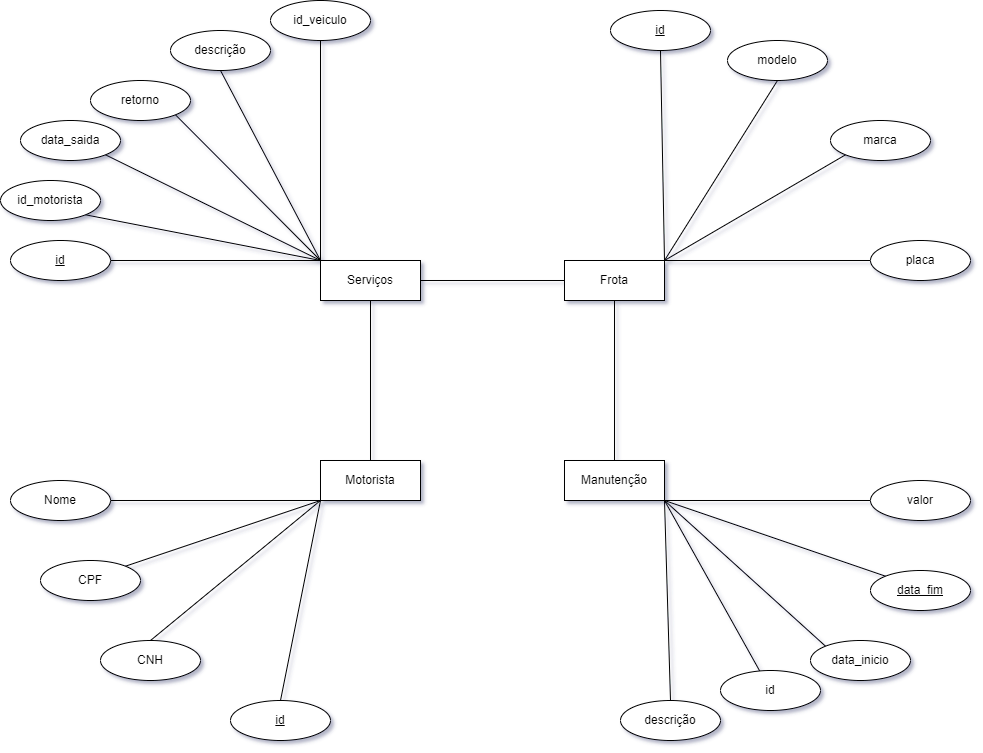

The diagram above was exported from draw.io. Its source (the exported page's mxGraphModel, read from the mxfile embedded in the PNG):
<mxGraphModel dx="749" dy="1036" grid="1" gridSize="10" guides="1" tooltips="1" connect="1" arrows="1" fold="1" page="1" pageScale="1" pageWidth="827" pageHeight="1169" math="0" shadow="1">
  <root>
    <mxCell id="0" />
    <mxCell id="1" parent="0" />
    <mxCell id="w3KrGNWP-fAUldl1a3Ge-6" style="rounded=0;orthogonalLoop=1;jettySize=auto;html=1;exitX=0;exitY=1;exitDx=0;exitDy=0;shadow=0;endArrow=none;endFill=0;entryX=1;entryY=0.5;entryDx=0;entryDy=0;" parent="1" source="w3KrGNWP-fAUldl1a3Ge-1" target="w3KrGNWP-fAUldl1a3Ge-10" edge="1">
      <mxGeometry relative="1" as="geometry">
        <mxPoint x="210" y="530" as="targetPoint" />
      </mxGeometry>
    </mxCell>
    <mxCell id="w3KrGNWP-fAUldl1a3Ge-7" style="rounded=0;orthogonalLoop=1;jettySize=auto;html=1;exitX=0;exitY=1;exitDx=0;exitDy=0;endArrow=none;endFill=0;entryX=1;entryY=0;entryDx=0;entryDy=0;" parent="1" source="w3KrGNWP-fAUldl1a3Ge-1" target="w3KrGNWP-fAUldl1a3Ge-11" edge="1">
      <mxGeometry relative="1" as="geometry">
        <mxPoint x="240" y="610" as="targetPoint" />
      </mxGeometry>
    </mxCell>
    <mxCell id="w3KrGNWP-fAUldl1a3Ge-8" style="edgeStyle=none;rounded=0;orthogonalLoop=1;jettySize=auto;html=1;exitX=0;exitY=1;exitDx=0;exitDy=0;endArrow=none;endFill=0;entryX=0.5;entryY=0;entryDx=0;entryDy=0;" parent="1" source="w3KrGNWP-fAUldl1a3Ge-1" target="w3KrGNWP-fAUldl1a3Ge-13" edge="1">
      <mxGeometry relative="1" as="geometry">
        <mxPoint x="310" y="700" as="targetPoint" />
      </mxGeometry>
    </mxCell>
    <mxCell id="w3KrGNWP-fAUldl1a3Ge-9" style="edgeStyle=none;rounded=0;orthogonalLoop=1;jettySize=auto;html=1;exitX=0;exitY=1;exitDx=0;exitDy=0;endArrow=none;endFill=0;entryX=0.5;entryY=0;entryDx=0;entryDy=0;" parent="1" source="w3KrGNWP-fAUldl1a3Ge-1" target="w3KrGNWP-fAUldl1a3Ge-14" edge="1">
      <mxGeometry relative="1" as="geometry">
        <mxPoint x="415.3553390593256" y="735.8578643762696" as="targetPoint" />
      </mxGeometry>
    </mxCell>
    <mxCell id="w3KrGNWP-fAUldl1a3Ge-19" style="edgeStyle=none;rounded=0;orthogonalLoop=1;jettySize=auto;html=1;exitX=0.5;exitY=0;exitDx=0;exitDy=0;entryX=0.5;entryY=1;entryDx=0;entryDy=0;endArrow=none;endFill=0;" parent="1" source="w3KrGNWP-fAUldl1a3Ge-1" target="w3KrGNWP-fAUldl1a3Ge-2" edge="1">
      <mxGeometry relative="1" as="geometry" />
    </mxCell>
    <mxCell id="w3KrGNWP-fAUldl1a3Ge-1" value="Motorista" style="whiteSpace=wrap;html=1;align=center;" parent="1" vertex="1">
      <mxGeometry x="420" y="490" width="100" height="40" as="geometry" />
    </mxCell>
    <mxCell id="w3KrGNWP-fAUldl1a3Ge-15" style="edgeStyle=none;rounded=0;orthogonalLoop=1;jettySize=auto;html=1;exitX=0;exitY=0;exitDx=0;exitDy=0;endArrow=none;endFill=0;entryX=1;entryY=0.5;entryDx=0;entryDy=0;" parent="1" source="w3KrGNWP-fAUldl1a3Ge-2" target="w3KrGNWP-fAUldl1a3Ge-30" edge="1">
      <mxGeometry relative="1" as="geometry">
        <mxPoint x="200" y="290" as="targetPoint" />
      </mxGeometry>
    </mxCell>
    <mxCell id="w3KrGNWP-fAUldl1a3Ge-16" style="edgeStyle=none;rounded=0;orthogonalLoop=1;jettySize=auto;html=1;exitX=0;exitY=0;exitDx=0;exitDy=0;endArrow=none;endFill=0;entryX=1;entryY=1;entryDx=0;entryDy=0;" parent="1" source="w3KrGNWP-fAUldl1a3Ge-2" target="w3KrGNWP-fAUldl1a3Ge-31" edge="1">
      <mxGeometry relative="1" as="geometry">
        <mxPoint x="240" y="200" as="targetPoint" />
      </mxGeometry>
    </mxCell>
    <mxCell id="w3KrGNWP-fAUldl1a3Ge-17" style="edgeStyle=none;rounded=0;orthogonalLoop=1;jettySize=auto;html=1;exitX=0;exitY=0;exitDx=0;exitDy=0;endArrow=none;endFill=0;entryX=1;entryY=1;entryDx=0;entryDy=0;" parent="1" source="w3KrGNWP-fAUldl1a3Ge-2" target="w3KrGNWP-fAUldl1a3Ge-32" edge="1">
      <mxGeometry relative="1" as="geometry">
        <mxPoint x="320" y="130" as="targetPoint" />
      </mxGeometry>
    </mxCell>
    <mxCell id="w3KrGNWP-fAUldl1a3Ge-18" style="edgeStyle=none;rounded=0;orthogonalLoop=1;jettySize=auto;html=1;exitX=0;exitY=0;exitDx=0;exitDy=0;endArrow=none;endFill=0;entryX=0.5;entryY=1;entryDx=0;entryDy=0;" parent="1" source="w3KrGNWP-fAUldl1a3Ge-2" target="w3KrGNWP-fAUldl1a3Ge-33" edge="1">
      <mxGeometry relative="1" as="geometry">
        <mxPoint x="420" y="120" as="targetPoint" />
      </mxGeometry>
    </mxCell>
    <mxCell id="w3KrGNWP-fAUldl1a3Ge-20" style="edgeStyle=none;rounded=0;orthogonalLoop=1;jettySize=auto;html=1;exitX=1;exitY=0.5;exitDx=0;exitDy=0;entryX=0;entryY=0.5;entryDx=0;entryDy=0;endArrow=none;endFill=0;" parent="1" source="w3KrGNWP-fAUldl1a3Ge-2" target="w3KrGNWP-fAUldl1a3Ge-4" edge="1">
      <mxGeometry relative="1" as="geometry" />
    </mxCell>
    <mxCell id="fVcCHmsWUT0Yfjp-TMYQ-3" style="edgeStyle=none;rounded=0;orthogonalLoop=1;jettySize=auto;html=1;exitX=0;exitY=0;exitDx=0;exitDy=0;endArrow=none;endFill=0;entryX=0.5;entryY=1;entryDx=0;entryDy=0;" parent="1" source="w3KrGNWP-fAUldl1a3Ge-2" target="fVcCHmsWUT0Yfjp-TMYQ-4" edge="1">
      <mxGeometry relative="1" as="geometry">
        <mxPoint x="419.72727272727275" y="100" as="targetPoint" />
      </mxGeometry>
    </mxCell>
    <mxCell id="w3KrGNWP-fAUldl1a3Ge-2" value="Serviços" style="whiteSpace=wrap;html=1;align=center;" parent="1" vertex="1">
      <mxGeometry x="420" y="290" width="100" height="40" as="geometry" />
    </mxCell>
    <mxCell id="w3KrGNWP-fAUldl1a3Ge-26" style="edgeStyle=none;rounded=0;orthogonalLoop=1;jettySize=auto;html=1;exitX=1;exitY=1;exitDx=0;exitDy=0;endArrow=none;endFill=0;entryX=0.5;entryY=0;entryDx=0;entryDy=0;" parent="1" source="w3KrGNWP-fAUldl1a3Ge-3" target="w3KrGNWP-fAUldl1a3Ge-45" edge="1">
      <mxGeometry relative="1" as="geometry">
        <mxPoint x="764" y="740" as="targetPoint" />
      </mxGeometry>
    </mxCell>
    <mxCell id="w3KrGNWP-fAUldl1a3Ge-27" style="edgeStyle=none;rounded=0;orthogonalLoop=1;jettySize=auto;html=1;exitX=1;exitY=1;exitDx=0;exitDy=0;endArrow=none;endFill=0;entryX=0;entryY=0;entryDx=0;entryDy=0;" parent="1" source="w3KrGNWP-fAUldl1a3Ge-3" target="w3KrGNWP-fAUldl1a3Ge-44" edge="1">
      <mxGeometry relative="1" as="geometry">
        <mxPoint x="880" y="710" as="targetPoint" />
      </mxGeometry>
    </mxCell>
    <mxCell id="w3KrGNWP-fAUldl1a3Ge-28" style="edgeStyle=none;rounded=0;orthogonalLoop=1;jettySize=auto;html=1;exitX=1;exitY=1;exitDx=0;exitDy=0;endArrow=none;endFill=0;entryX=0;entryY=0;entryDx=0;entryDy=0;" parent="1" source="w3KrGNWP-fAUldl1a3Ge-3" target="w3KrGNWP-fAUldl1a3Ge-42" edge="1">
      <mxGeometry relative="1" as="geometry">
        <mxPoint x="960" y="630" as="targetPoint" />
      </mxGeometry>
    </mxCell>
    <mxCell id="w3KrGNWP-fAUldl1a3Ge-29" style="edgeStyle=none;rounded=0;orthogonalLoop=1;jettySize=auto;html=1;exitX=1;exitY=1;exitDx=0;exitDy=0;endArrow=none;endFill=0;entryX=0;entryY=0.5;entryDx=0;entryDy=0;" parent="1" source="w3KrGNWP-fAUldl1a3Ge-3" target="w3KrGNWP-fAUldl1a3Ge-41" edge="1">
      <mxGeometry relative="1" as="geometry">
        <mxPoint x="960" y="530" as="targetPoint" />
      </mxGeometry>
    </mxCell>
    <mxCell id="w3KrGNWP-fAUldl1a3Ge-49" style="edgeStyle=none;rounded=0;orthogonalLoop=1;jettySize=auto;html=1;exitX=1;exitY=1;exitDx=0;exitDy=0;endArrow=none;endFill=0;" parent="1" source="w3KrGNWP-fAUldl1a3Ge-3" target="w3KrGNWP-fAUldl1a3Ge-50" edge="1">
      <mxGeometry relative="1" as="geometry">
        <mxPoint x="850" y="710" as="targetPoint" />
      </mxGeometry>
    </mxCell>
    <mxCell id="w3KrGNWP-fAUldl1a3Ge-3" value="Manutenção" style="whiteSpace=wrap;html=1;align=center;" parent="1" vertex="1">
      <mxGeometry x="664" y="490" width="100" height="40" as="geometry" />
    </mxCell>
    <mxCell id="w3KrGNWP-fAUldl1a3Ge-21" style="edgeStyle=none;rounded=0;orthogonalLoop=1;jettySize=auto;html=1;exitX=0.5;exitY=1;exitDx=0;exitDy=0;entryX=0.5;entryY=0;entryDx=0;entryDy=0;endArrow=none;endFill=0;" parent="1" source="w3KrGNWP-fAUldl1a3Ge-4" target="w3KrGNWP-fAUldl1a3Ge-3" edge="1">
      <mxGeometry relative="1" as="geometry" />
    </mxCell>
    <mxCell id="w3KrGNWP-fAUldl1a3Ge-22" style="edgeStyle=none;rounded=0;orthogonalLoop=1;jettySize=auto;html=1;exitX=1;exitY=0;exitDx=0;exitDy=0;endArrow=none;endFill=0;entryX=0;entryY=0.5;entryDx=0;entryDy=0;" parent="1" source="w3KrGNWP-fAUldl1a3Ge-4" target="w3KrGNWP-fAUldl1a3Ge-37" edge="1">
      <mxGeometry relative="1" as="geometry">
        <mxPoint x="763.9090909090908" y="120" as="targetPoint" />
      </mxGeometry>
    </mxCell>
    <mxCell id="w3KrGNWP-fAUldl1a3Ge-23" style="edgeStyle=none;rounded=0;orthogonalLoop=1;jettySize=auto;html=1;exitX=1;exitY=0;exitDx=0;exitDy=0;endArrow=none;endFill=0;entryX=0.5;entryY=1;entryDx=0;entryDy=0;" parent="1" source="w3KrGNWP-fAUldl1a3Ge-4" target="w3KrGNWP-fAUldl1a3Ge-38" edge="1">
      <mxGeometry relative="1" as="geometry">
        <mxPoint x="840" y="140" as="targetPoint" />
      </mxGeometry>
    </mxCell>
    <mxCell id="w3KrGNWP-fAUldl1a3Ge-24" style="edgeStyle=none;rounded=0;orthogonalLoop=1;jettySize=auto;html=1;exitX=1;exitY=0;exitDx=0;exitDy=0;endArrow=none;endFill=0;entryX=0;entryY=1;entryDx=0;entryDy=0;" parent="1" source="w3KrGNWP-fAUldl1a3Ge-4" target="w3KrGNWP-fAUldl1a3Ge-39" edge="1">
      <mxGeometry relative="1" as="geometry">
        <mxPoint x="910" y="190" as="targetPoint" />
      </mxGeometry>
    </mxCell>
    <mxCell id="fVcCHmsWUT0Yfjp-TMYQ-2" style="rounded=0;orthogonalLoop=1;jettySize=auto;html=1;exitX=1;exitY=0;exitDx=0;exitDy=0;endArrow=none;endFill=0;entryX=0.5;entryY=1;entryDx=0;entryDy=0;" parent="1" source="w3KrGNWP-fAUldl1a3Ge-4" target="GOKg9OORPSxp6PaURPGi-1" edge="1">
      <mxGeometry relative="1" as="geometry">
        <mxPoint x="760" y="90" as="targetPoint" />
      </mxGeometry>
    </mxCell>
    <mxCell id="w3KrGNWP-fAUldl1a3Ge-4" value="Frota" style="whiteSpace=wrap;html=1;align=center;" parent="1" vertex="1">
      <mxGeometry x="664" y="290" width="100" height="40" as="geometry" />
    </mxCell>
    <mxCell id="w3KrGNWP-fAUldl1a3Ge-10" value="Nome" style="ellipse;whiteSpace=wrap;html=1;align=center;" parent="1" vertex="1">
      <mxGeometry x="110" y="510" width="100" height="40" as="geometry" />
    </mxCell>
    <mxCell id="w3KrGNWP-fAUldl1a3Ge-11" value="CPF" style="ellipse;whiteSpace=wrap;html=1;align=center;" parent="1" vertex="1">
      <mxGeometry x="140" y="590" width="100" height="40" as="geometry" />
    </mxCell>
    <mxCell id="w3KrGNWP-fAUldl1a3Ge-13" value="CNH" style="ellipse;whiteSpace=wrap;html=1;align=center;" parent="1" vertex="1">
      <mxGeometry x="200" y="670" width="100" height="40" as="geometry" />
    </mxCell>
    <mxCell id="w3KrGNWP-fAUldl1a3Ge-14" value="id" style="ellipse;whiteSpace=wrap;html=1;align=center;fontStyle=4;" parent="1" vertex="1">
      <mxGeometry x="330" y="730" width="100" height="40" as="geometry" />
    </mxCell>
    <mxCell id="w3KrGNWP-fAUldl1a3Ge-30" value="id&lt;br&gt;" style="ellipse;whiteSpace=wrap;html=1;align=center;fontStyle=4;" parent="1" vertex="1">
      <mxGeometry x="110" y="270" width="100" height="40" as="geometry" />
    </mxCell>
    <mxCell id="w3KrGNWP-fAUldl1a3Ge-31" value="id_motorista" style="ellipse;whiteSpace=wrap;html=1;align=center;" parent="1" vertex="1">
      <mxGeometry x="100" y="210" width="100" height="40" as="geometry" />
    </mxCell>
    <mxCell id="w3KrGNWP-fAUldl1a3Ge-32" value="data_saida" style="ellipse;whiteSpace=wrap;html=1;align=center;" parent="1" vertex="1">
      <mxGeometry x="120" y="150" width="100" height="40" as="geometry" />
    </mxCell>
    <mxCell id="w3KrGNWP-fAUldl1a3Ge-33" value="descrição" style="ellipse;whiteSpace=wrap;html=1;align=center;" parent="1" vertex="1">
      <mxGeometry x="270" y="60" width="100" height="40" as="geometry" />
    </mxCell>
    <mxCell id="w3KrGNWP-fAUldl1a3Ge-36" style="edgeStyle=none;rounded=0;orthogonalLoop=1;jettySize=auto;html=1;exitX=1;exitY=1;exitDx=0;exitDy=0;entryX=0;entryY=0;entryDx=0;entryDy=0;endArrow=none;endFill=0;" parent="1" source="w3KrGNWP-fAUldl1a3Ge-35" target="w3KrGNWP-fAUldl1a3Ge-2" edge="1">
      <mxGeometry relative="1" as="geometry" />
    </mxCell>
    <mxCell id="w3KrGNWP-fAUldl1a3Ge-35" value="retorno" style="ellipse;whiteSpace=wrap;html=1;align=center;" parent="1" vertex="1">
      <mxGeometry x="190" y="110" width="100" height="40" as="geometry" />
    </mxCell>
    <mxCell id="w3KrGNWP-fAUldl1a3Ge-37" value="placa" style="ellipse;whiteSpace=wrap;html=1;align=center;" parent="1" vertex="1">
      <mxGeometry x="970" y="270" width="100" height="40" as="geometry" />
    </mxCell>
    <mxCell id="w3KrGNWP-fAUldl1a3Ge-38" value="modelo" style="ellipse;whiteSpace=wrap;html=1;align=center;" parent="1" vertex="1">
      <mxGeometry x="827" y="70" width="100" height="40" as="geometry" />
    </mxCell>
    <mxCell id="w3KrGNWP-fAUldl1a3Ge-39" value="marca" style="ellipse;whiteSpace=wrap;html=1;align=center;" parent="1" vertex="1">
      <mxGeometry x="930" y="150" width="100" height="40" as="geometry" />
    </mxCell>
    <mxCell id="w3KrGNWP-fAUldl1a3Ge-41" value="valor" style="ellipse;whiteSpace=wrap;html=1;align=center;" parent="1" vertex="1">
      <mxGeometry x="970" y="510" width="100" height="40" as="geometry" />
    </mxCell>
    <mxCell id="w3KrGNWP-fAUldl1a3Ge-42" value="data_fim" style="ellipse;whiteSpace=wrap;html=1;align=center;fontStyle=4;" parent="1" vertex="1">
      <mxGeometry x="970" y="600" width="100" height="40" as="geometry" />
    </mxCell>
    <mxCell id="w3KrGNWP-fAUldl1a3Ge-44" value="data_inicio" style="ellipse;whiteSpace=wrap;html=1;align=center;" parent="1" vertex="1">
      <mxGeometry x="910" y="670" width="100" height="40" as="geometry" />
    </mxCell>
    <mxCell id="w3KrGNWP-fAUldl1a3Ge-45" value="descrição" style="ellipse;whiteSpace=wrap;html=1;align=center;" parent="1" vertex="1">
      <mxGeometry x="720" y="730" width="100" height="40" as="geometry" />
    </mxCell>
    <mxCell id="w3KrGNWP-fAUldl1a3Ge-50" value="id" style="ellipse;whiteSpace=wrap;html=1;align=center;" parent="1" vertex="1">
      <mxGeometry x="820" y="700" width="100" height="40" as="geometry" />
    </mxCell>
    <mxCell id="fVcCHmsWUT0Yfjp-TMYQ-4" value="id_veiculo&lt;br&gt;" style="ellipse;whiteSpace=wrap;html=1;align=center;" parent="1" vertex="1">
      <mxGeometry x="370" y="30" width="100" height="40" as="geometry" />
    </mxCell>
    <mxCell id="GOKg9OORPSxp6PaURPGi-1" value="id&lt;br&gt;" style="ellipse;whiteSpace=wrap;html=1;align=center;fontStyle=4;" vertex="1" parent="1">
      <mxGeometry x="710" y="40" width="100" height="40" as="geometry" />
    </mxCell>
  </root>
</mxGraphModel>